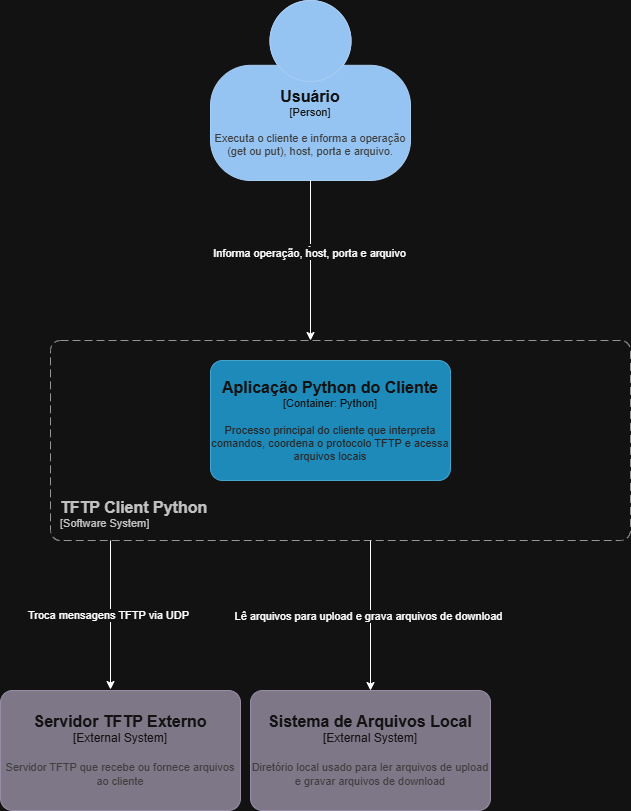

The diagram above was exported from draw.io. Its source (the exported page's mxGraphModel, read from the mxfile embedded in the PNG):
<mxGraphModel dx="772" dy="1585" grid="1" gridSize="10" guides="1" tooltips="1" connect="1" arrows="1" fold="1" page="1" pageScale="1" pageWidth="827" pageHeight="1169" math="0" shadow="0">
  <root>
    <mxCell id="0" />
    <mxCell id="1" parent="0" />
    <object placeholders="1" c4Name="TFTP Client Python" c4Type="SystemScopeBoundary" c4Application="Software System" label="&lt;font style=&quot;font-size: 16px&quot;&gt;&lt;b&gt;&lt;div style=&quot;text-align: left&quot;&gt;%c4Name%&lt;/div&gt;&lt;/b&gt;&lt;/font&gt;&lt;div style=&quot;text-align: left&quot;&gt;[%c4Application%]&lt;/div&gt;" id="PU9wI-lkxSm3ZNryL6W8-3">
      <mxCell parent="1" style="rounded=1;fontSize=11;whiteSpace=wrap;html=1;dashed=1;arcSize=20;fillColor=none;strokeColor=#666666;fontColor=#333333;labelBackgroundColor=none;align=left;verticalAlign=bottom;labelBorderColor=none;spacingTop=0;spacing=10;dashPattern=8 4;metaEdit=1;rotatable=0;perimeter=rectanglePerimeter;noLabel=0;labelPadding=0;allowArrows=0;connectable=0;expand=0;recursiveResize=0;editable=1;pointerEvents=0;absoluteArcSize=1;points=[[0.25,0,0],[0.5,0,0],[0.75,0,0],[1,0.25,0],[1,0.5,0],[1,0.75,0],[0.75,1,0],[0.5,1,0],[0.25,1,0],[0,0.75,0],[0,0.5,0],[0,0.25,0]];" vertex="1">
        <mxGeometry height="200" width="580" x="60" y="250" as="geometry" />
      </mxCell>
    </object>
    <object placeholders="1" c4Name="Aplicação Python do Cliente" c4Type="Container" c4Technology="Python" c4Description="Processo principal do cliente que interpreta comandos, coordena o protocolo TFTP e acessa arquivos locais" label="&lt;font style=&quot;font-size: 16px&quot;&gt;&lt;b&gt;%c4Name%&lt;/b&gt;&lt;/font&gt;&lt;div&gt;[%c4Type%: %c4Technology%]&lt;/div&gt;&lt;br&gt;&lt;div&gt;&lt;font style=&quot;font-size: 11px&quot;&gt;&lt;font color=&quot;#E6E6E6&quot;&gt;%c4Description%&lt;/font&gt;&lt;/div&gt;" id="PU9wI-lkxSm3ZNryL6W8-4">
      <mxCell parent="1" style="rounded=1;whiteSpace=wrap;html=1;fontSize=11;labelBackgroundColor=none;fillColor=#23A2D9;fontColor=#ffffff;align=center;arcSize=10;strokeColor=#0E7DAD;metaEdit=1;resizable=0;points=[[0.25,0,0],[0.5,0,0],[0.75,0,0],[1,0.25,0],[1,0.5,0],[1,0.75,0],[0.75,1,0],[0.5,1,0],[0.25,1,0],[0,0.75,0],[0,0.5,0],[0,0.25,0]];" vertex="1">
        <mxGeometry height="120" width="240" x="220" y="270" as="geometry" />
      </mxCell>
    </object>
    <mxCell id="PU9wI-lkxSm3ZNryL6W8-9" edge="1" parent="1" style="edgeStyle=orthogonalEdgeStyle;rounded=0;orthogonalLoop=1;jettySize=auto;html=1;entryX=0.5;entryY=0;entryDx=0;entryDy=0;entryPerimeter=0;" target="hq5gNiIdsdTVHofWQuJG-1">
      <mxGeometry relative="1" as="geometry">
        <Array as="points">
          <mxPoint x="380" y="450" />
        </Array>
        <mxPoint x="380" y="450" as="sourcePoint" />
        <mxPoint x="340" y="610" as="targetPoint" />
      </mxGeometry>
    </mxCell>
    <mxCell id="PU9wI-lkxSm3ZNryL6W8-10" connectable="0" parent="PU9wI-lkxSm3ZNryL6W8-9" style="edgeLabel;html=1;align=center;verticalAlign=middle;resizable=0;points=[];" value="Lê arquivos para upload e grava arquivos de download" vertex="1">
      <mxGeometry relative="1" x="0.0084" y="-2" as="geometry">
        <mxPoint as="offset" />
      </mxGeometry>
    </mxCell>
    <object placeholders="1" c4Name="Usuário" c4Type="Person" c4Description="Executa o cliente e informa a operação (get ou put), host, porta e arquivo." label="&lt;font style=&quot;font-size: 16px&quot;&gt;&lt;b&gt;%c4Name%&lt;/b&gt;&lt;/font&gt;&lt;div&gt;[%c4Type%]&lt;/div&gt;&lt;br&gt;&lt;div&gt;&lt;font style=&quot;font-size: 11px&quot;&gt;&lt;font color=&quot;#cccccc&quot;&gt;%c4Description%&lt;/font&gt;&lt;/div&gt;" id="VBwdt49j2yy-3ukpjXz1-1">
      <mxCell parent="1" style="html=1;fontSize=11;dashed=0;whiteSpace=wrap;fillColor=#083F75;strokeColor=#06315C;fontColor=#ffffff;shape=mxgraph.c4.person2;align=center;metaEdit=1;points=[[0.5,0,0],[1,0.5,0],[1,0.75,0],[0.75,1,0],[0.5,1,0],[0.25,1,0],[0,0.75,0],[0,0.5,0]];resizable=0;" vertex="1">
        <mxGeometry height="180" width="200" x="220" y="-90" as="geometry" />
      </mxCell>
    </object>
    <mxCell id="ssFuzeA-ifZtXENyhze3-2" edge="1" parent="1" source="VBwdt49j2yy-3ukpjXz1-1" style="edgeStyle=orthogonalEdgeStyle;rounded=0;orthogonalLoop=1;jettySize=auto;html=1;exitX=0.5;exitY=1;exitDx=0;exitDy=0;exitPerimeter=0;">
      <mxGeometry relative="1" as="geometry">
        <mxPoint x="320" y="250" as="targetPoint" />
      </mxGeometry>
    </mxCell>
    <mxCell id="mapWtROSUNAyxPwYVIXa-1" connectable="0" parent="ssFuzeA-ifZtXENyhze3-2" style="edgeLabel;html=1;align=center;verticalAlign=middle;resizable=0;points=[];" value="I" vertex="1">
      <mxGeometry relative="1" x="-0.0787" y="-1" as="geometry">
        <mxPoint y="-4" as="offset" />
      </mxGeometry>
    </mxCell>
    <mxCell id="hq5gNiIdsdTVHofWQuJG-3" connectable="0" parent="ssFuzeA-ifZtXENyhze3-2" style="edgeLabel;html=1;align=center;verticalAlign=middle;resizable=0;points=[];" value="Informa operação, host, porta e arquivo" vertex="1">
      <mxGeometry relative="1" x="-0.1" y="-1" as="geometry">
        <mxPoint y="1" as="offset" />
      </mxGeometry>
    </mxCell>
    <object placeholders="1" c4Name="Sistema de Arquivos Local" c4Type="External System" c4Description="Diretório local usado para ler arquivos de upload e gravar arquivos de download" label="&lt;font style=&quot;font-size: 16px&quot;&gt;&lt;b&gt;%c4Name%&lt;/b&gt;&lt;/font&gt;&lt;div&gt;[%c4Type%]&lt;/div&gt;&lt;br&gt;&lt;div&gt;&lt;font style=&quot;font-size: 11px&quot;&gt;&lt;font color=&quot;#cccccc&quot;&gt;%c4Description%&lt;/font&gt;&lt;/div&gt;" id="hq5gNiIdsdTVHofWQuJG-1">
      <mxCell parent="1" style="rounded=1;whiteSpace=wrap;html=1;labelBackgroundColor=none;fillColor=#8C8496;fontColor=#ffffff;align=center;arcSize=10;strokeColor=#736782;metaEdit=1;resizable=0;points=[[0.25,0,0],[0.5,0,0],[0.75,0,0],[1,0.25,0],[1,0.5,0],[1,0.75,0],[0.75,1,0],[0.5,1,0],[0.25,1,0],[0,0.75,0],[0,0.5,0],[0,0.25,0]];" vertex="1">
        <mxGeometry height="120" width="240" x="260" y="600" as="geometry" />
      </mxCell>
    </object>
    <object placeholders="1" c4Name="Servidor TFTP Externo" c4Type="External System" c4Description="Servidor TFTP que recebe ou fornece arquivos ao cliente" label="&lt;font style=&quot;font-size: 16px&quot;&gt;&lt;b&gt;%c4Name%&lt;/b&gt;&lt;/font&gt;&lt;div&gt;[%c4Type%]&lt;/div&gt;&lt;br&gt;&lt;div&gt;&lt;font style=&quot;font-size: 11px&quot;&gt;&lt;font color=&quot;#cccccc&quot;&gt;%c4Description%&lt;/font&gt;&lt;/div&gt;" id="YLcVLgKiBeoh06HVhxOU-1">
      <mxCell parent="1" style="rounded=1;whiteSpace=wrap;html=1;labelBackgroundColor=none;fillColor=#8C8496;fontColor=#ffffff;align=center;arcSize=10;strokeColor=#736782;metaEdit=1;resizable=0;points=[[0.25,0,0],[0.5,0,0],[0.75,0,0],[1,0.25,0],[1,0.5,0],[1,0.75,0],[0.75,1,0],[0.5,1,0],[0.25,1,0],[0,0.75,0],[0,0.5,0],[0,0.25,0]];" vertex="1">
        <mxGeometry height="120" width="240" x="10" y="600" as="geometry" />
      </mxCell>
    </object>
    <mxCell id="YLcVLgKiBeoh06HVhxOU-2" edge="1" parent="1" style="edgeStyle=orthogonalEdgeStyle;rounded=0;orthogonalLoop=1;jettySize=auto;html=1;">
      <mxGeometry relative="1" as="geometry">
        <Array as="points">
          <mxPoint x="120" y="599" />
        </Array>
        <mxPoint x="120" y="450" as="sourcePoint" />
        <mxPoint x="120" y="599" as="targetPoint" />
      </mxGeometry>
    </mxCell>
    <mxCell id="YLcVLgKiBeoh06HVhxOU-3" connectable="0" parent="YLcVLgKiBeoh06HVhxOU-2" style="edgeLabel;html=1;align=center;verticalAlign=middle;resizable=0;points=[];" value="Troca mensagens TFTP via UDP" vertex="1">
      <mxGeometry relative="1" x="0.0084" y="-2" as="geometry">
        <mxPoint as="offset" />
      </mxGeometry>
    </mxCell>
  </root>
</mxGraphModel>